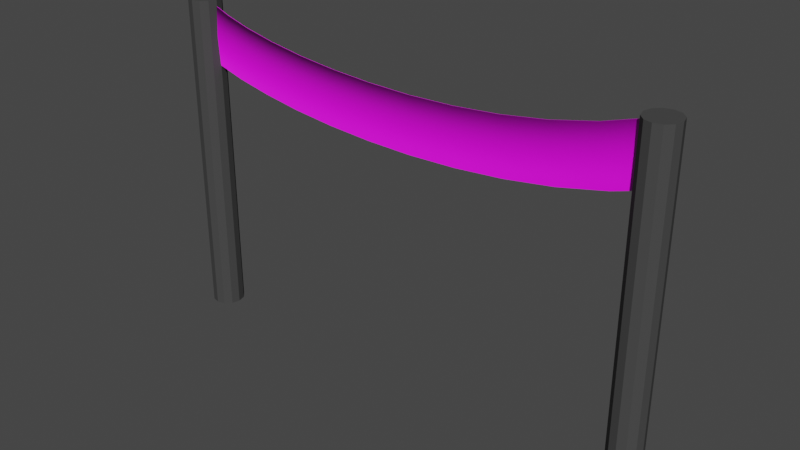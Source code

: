 # Source: Checkered_Post.blend  (saved by Blender 3.2.14; exported with 4.5.12 LTS)
import bpy
from mathutils import Matrix  # noqa: F401  (used for matrix-valued properties, if any)

bpy.ops.wm.read_factory_settings(use_empty=True)
scene = bpy.context.scene
scene.name = 'Scene'

# ---- collections
col_collection = bpy.data.collections.new('Collection'); scene.collection.children.link(col_collection)

# ---- images (referenced by path relative to the original .blend; pixels are not part of the script)
import os
ASSET_DIR = os.environ.get("B2B_ASSET_DIR", "")  # directory of the original .blend (textures are referenced by path, not embedded)
HERE = os.path.dirname(os.path.abspath(__file__))  # packed textures are extracted next to this script under _unpacked/

def load_image(name, relpath, width, height, colorspace="sRGB"):
    """Load a texture the original file referenced (path relative to the .blend, or extracted next to this script)."""
    p = next((c for c in (os.path.join(HERE, relpath), os.path.join(ASSET_DIR, relpath)) if relpath and os.path.exists(c)), "")
    if p:
        img = bpy.data.images.load(p, check_existing=True)
        img.name = name
    else:  # same state as the original file: an image datablock whose file is absent (Cycles renders it pink)
        img = bpy.data.images.new(name, width, height)
        img.source = "FILE"
        img.filepath = "//" + (relpath or name)
    img.colorspace_settings.name = colorspace
    return img
img_tx_checkered_pattern_png = load_image('TX_checkered pattern.png', 'TX_checkered pattern.png', 1024, 1024, 'sRGB')

# ---- materials (node trees are filled in below, after node groups)
mat_mat_checkered_flag = bpy.data.materials.new('Mat_Checkered Flag')
mat_mat_checkered_flag.use_transparent_shadow = False
mat_mat_post = bpy.data.materials.new('Mat_Post')
mat_mat_post.use_transparent_shadow = False
mat_mat_post.diffuse_color = (0.06372, 0.06372, 0.06372, 1.0)

# ---- material node trees
mat_mat_checkered_flag.use_nodes = True; mat_mat_checkered_flag.node_tree.nodes.clear()
_N = mat_mat_checkered_flag.node_tree.nodes; _L = mat_mat_checkered_flag.node_tree.links
n0 = _N.new('ShaderNodeBsdfPrincipled'); n0.name = 'Principled BSDF'; n0.location = (10, 300)
n0.distribution = 'GGX'
n0.subsurface_method = 'RANDOM_WALK_SKIN'
n0.inputs[3].default_value = 1.45
n0.inputs[27].default_value = (0.0, 0.0, 0.0, 1.0)
n0.inputs[28].default_value = 1.0
n1 = _N.new('ShaderNodeOutputMaterial'); n1.name = 'Material Output'; n1.location = (300, 300)
n2 = _N.new('ShaderNodeTexImage'); n2.name = 'Image Texture'; n2.location = (-430, 291)
n2.image = img_tx_checkered_pattern_png
_L.new(n0.outputs[0], n1.inputs[0])
_L.new(n2.outputs[0], n0.inputs[0])
n1.is_active_output = True

# ---- world
world_world = bpy.data.worlds.new('World'); scene.world = world_world
world_world.use_nodes = True; world_world.node_tree.nodes.clear()
_N = world_world.node_tree.nodes; _L = world_world.node_tree.links
n0 = _N.new('ShaderNodeOutputWorld'); n0.name = 'World Output'; n0.location = (300, 300)
n1 = _N.new('ShaderNodeBackground'); n1.name = 'Background'; n1.location = (10, 300)
n1.inputs[0].default_value = (0.05088, 0.05088, 0.05088, 1.0)
_L.new(n1.outputs[0], n0.inputs[0])
n0.is_active_output = True
world_world.color = (0.05088, 0.05088, 0.05088)
world_world.use_sun_shadow = False
world_world.sun_shadow_jitter_overblur = 0.0

# ---- meshes
me_beziercurve = bpy.data.meshes.new('BezierCurve')
me_beziercurve.from_pydata([(-15.28, 0.01951, 16.69), (-15.28, -0.01951, 16.69), (-13.86, -0.01951, 19.67), (-13.86, 0.01951, 19.67), (-13.79, 0.01951, 16.11), (-13.79, -0.01951, 16.11), (-12.74, -0.01951, 19.23), (-12.74, 0.01951, 19.23), (-11.99, 0.01951, 15.59), (-11.99, -0.01951, 15.59), (-11.2, -0.01951, 18.79), (-11.2, 0.01951, 18.79), (-9.894, 0.01951, 15.15), (-9.894, -0.01951, 15.15), (-9.3, -0.01951, 18.39), (-9.3, 0.01951, 18.39), (-7.543, 0.01951, 14.78), (-7.543, -0.01951, 14.78), (-7.117, -0.01951, 18.05), (-7.117, 0.01951, 18.05), (-4.976, 0.01951, 14.51), (-4.976, -0.01951, 14.51), (-4.705, -0.01951, 17.8), (-4.705, 0.01951, 17.8), (-2.238, 0.01951, 14.35), (-2.238, -0.01951, 14.35), (-2.12, -0.01951, 17.65), (-2.12, 0.01951, 17.65), (0.6244, 0.01951, 14.31), (0.6244, -0.01951, 14.31), (0.5852, -0.01951, 17.61), (0.5852, 0.01951, 17.61), (3.566, 0.01951, 14.42), (3.566, -0.01951, 14.42), (3.356, -0.01951, 17.71), (3.356, 0.01951, 17.71), (6.539, 0.01951, 14.69), (6.539, -0.01951, 14.69), (6.141, -0.01951, 17.96), (6.141, 0.01951, 17.96), (9.499, 0.01951, 15.14), (9.499, -0.01951, 15.14), (8.885, -0.01951, 18.38), (8.885, 0.01951, 18.38), (12.4, 0.01951, 15.8), (12.4, -0.01951, 15.8), (11.54, -0.01951, 18.98), (11.54, 0.01951, 18.98), (15.19, 0.01951, 16.68), (15.19, -0.01951, 16.68), (14.04, -0.01951, 19.78), (14.04, 0.01951, 19.78), (-14.57, -0.1, 18.18), (-13.27, -0.1, 17.67), (-11.59, -0.1, 17.19), (-9.597, -0.1, 16.77), (-7.33, -0.1, 16.42), (-4.84, -0.1, 16.16), (-2.179, -0.1, 16.0), (0.6048, -0.1, 15.96), (3.461, -0.1, 16.07), (6.34, -0.1, 16.33), (9.192, -0.1, 16.76), (11.97, -0.1, 17.39), (14.61, -0.1, 18.23), (-13.63, 5.919e-07, 0.0), (-13.63, 5.919e-07, 20.0), (-13.76, -0.5, 0.0), (-13.76, -0.5, 20.0), (-14.12, -0.866, 0.0), (-14.12, -0.866, 20.0), (-14.6, -1.0, 0.0), (-14.6, -1.0, 20.0), (-15.09, -0.866, 0.0), (-15.09, -0.866, 20.0), (-15.45, -0.5, 0.0), (-15.45, -0.5, 20.0), (-15.58, 7.668e-07, 0.0), (-15.58, 7.668e-07, 20.0), (-15.45, 0.5, 0.0), (-15.45, 0.5, 20.0), (-15.09, 0.866, 0.0), (-15.09, 0.866, 20.0), (-14.6, 1.0, 0.0), (-14.6, 1.0, 20.0), (-14.12, 0.866, 0.0), (-14.12, 0.866, 20.0), (-13.76, 0.5, 0.0), (-13.76, 0.5, 20.0), (15.58, -7.194e-07, 0.0), (15.58, -7.194e-07, 20.0), (15.45, -0.5, 0.0), (15.45, -0.5, 20.0), (15.09, -0.866, 0.0), (15.09, -0.866, 20.0), (14.6, -1.0, 0.0), (14.6, -1.0, 20.0), (14.12, -0.866, 0.0), (14.12, -0.866, 20.0), (13.76, -0.5, 0.0), (13.76, -0.5, 20.0), (13.63, -5.446e-07, 0.0), (13.63, -5.446e-07, 20.0), (13.76, 0.5, 0.0), (13.76, 0.5, 20.0), (14.12, 0.866, 0.0), (14.12, 0.866, 20.0), (14.6, 1.0, 0.0), (14.6, 1.0, 20.0), (15.09, 0.866, 0.0), (15.09, 0.866, 20.0), (15.45, 0.5, 0.0), (15.45, 0.5, 20.0)], [], [(0, 4, 7, 3), (1, 0, 4, 5), (52, 53, 5, 1), (3, 2, 6, 7), (4, 8, 11, 7), (5, 4, 8, 9), (53, 54, 9, 5), (7, 6, 10, 11), (8, 12, 15, 11), (9, 8, 12, 13), (54, 55, 13, 9), (11, 10, 14, 15), (12, 16, 19, 15), (13, 12, 16, 17), (55, 56, 17, 13), (15, 14, 18, 19), (16, 20, 23, 19), (17, 16, 20, 21), (56, 57, 21, 17), (19, 18, 22, 23), (20, 24, 27, 23), (21, 20, 24, 25), (57, 58, 25, 21), (23, 22, 26, 27), (24, 28, 31, 27), (25, 24, 28, 29), (58, 59, 29, 25), (27, 26, 30, 31), (28, 32, 35, 31), (29, 28, 32, 33), (59, 60, 33, 29), (31, 30, 34, 35), (32, 36, 39, 35), (33, 32, 36, 37), (60, 61, 37, 33), (35, 34, 38, 39), (36, 40, 43, 39), (37, 36, 40, 41), (61, 62, 41, 37), (39, 38, 42, 43), (40, 44, 47, 43), (41, 40, 44, 45), (62, 63, 45, 41), (43, 42, 46, 47), (44, 48, 51, 47), (45, 44, 48, 49), (63, 64, 49, 45), (47, 46, 50, 51), (46, 50, 64, 63), (42, 46, 63, 62), (38, 42, 62, 61), (34, 38, 61, 60), (30, 34, 60, 59), (26, 30, 59, 58), (22, 26, 58, 57), (18, 22, 57, 56), (14, 18, 56, 55), (10, 14, 55, 54), (6, 10, 54, 53), (2, 6, 53, 52), (65, 66, 68, 67), (67, 68, 70, 69), (69, 70, 72, 71), (71, 72, 74, 73), (73, 74, 76, 75), (75, 76, 78, 77), (77, 78, 80, 79), (79, 80, 82, 81), (81, 82, 84, 83), (83, 84, 86, 85), (68, 66, 88, 86, 84, 82, 80, 78, 76, 74, 72, 70), (85, 86, 88, 87), (87, 88, 66, 65), (65, 67, 69, 71, 73, 75, 77, 79, 81, 83, 85, 87), (89, 90, 92, 91), (91, 92, 94, 93), (93, 94, 96, 95), (95, 96, 98, 97), (97, 98, 100, 99), (99, 100, 102, 101), (101, 102, 104, 103), (103, 104, 106, 105), (105, 106, 108, 107), (107, 108, 110, 109), (92, 90, 112, 110, 108, 106, 104, 102, 100, 98, 96, 94), (109, 110, 112, 111), (111, 112, 90, 89), (89, 91, 93, 95, 97, 99, 101, 103, 105, 107, 109, 111)])
me_beziercurve.polygons.foreach_set('use_smooth', [1, 1, 1, 1, 1, 1, 1, 1, 1, 1, 1, 1, 1, 1, 1, 1, 1, 1, 1, 1, 1, 1, 1, 1, 1, 1, 1, 1, 1, 1, 1, 1, 1, 1, 1, 1, 1, 1, 1, 1, 1, 1, 1, 1, 1, 1, 1, 1, 1, 1, 1, 1, 1, 1, 1, 1, 1, 1, 1, 1, 0, 0, 0, 0, 0, 0, 0, 0, 0, 0, 0, 0, 0, 0, 0, 0, 0, 0, 0, 0, 0, 0, 0, 0, 0, 0, 0, 0])
me_beziercurve.polygons.foreach_set('material_index', [0, 0, 0, 0, 0, 0, 0, 0, 0, 0, 0, 0, 0, 0, 0, 0, 0, 0, 0, 0, 0, 0, 0, 0, 0, 0, 0, 0, 0, 0, 0, 0, 0, 0, 0, 0, 0, 0, 0, 0, 0, 0, 0, 0, 0, 0, 0, 0, 0, 0, 0, 0, 0, 0, 0, 0, 0, 0, 0, 0, 1, 1, 1, 1, 1, 1, 1, 1, 1, 1, 1, 1, 1, 1, 1, 1, 1, 1, 1, 1, 1, 1, 1, 1, 1, 1, 1, 1])
_uv = me_beziercurve.uv_layers.new(name='UVMap')
_uv.uv.foreach_set('vector', [0.0, 1.0, 0.08333, 1.0, 0.08333, 0.75, 0.0, 0.75, 0.0, 0.25, 0.0, 0.0, 0.08333, 0.0, 0.08333, 0.25, 0.0, 0.375, 0.08333, 0.375, 0.08333, 0.25, 0.0, 0.25, 0.0, 0.75, 0.0, 0.5, 0.08333, 0.5, 0.08333, 0.75, 0.08333, 1.0, 0.1667, 1.0, 0.1667, 0.75, 0.08333, 0.75, 0.08333, 0.25, 0.08333, 0.0, 0.1667, 0.0, 0.1667, 0.25, 0.08333, 0.375, 0.1667, 0.375, 0.1667, 0.25, 0.08333, 0.25, 0.08333, 0.75, 0.08333, 0.5, 0.1667, 0.5, 0.1667, 0.75, 0.1667, 1.0, 0.25, 1.0, 0.25, 0.75, 0.1667, 0.75, 0.1667, 0.25, 0.1667, 0.0, 0.25, 0.0, 0.25, 0.25, 0.1667, 0.375, 0.25, 0.375, 0.25, 0.25, 0.1667, 0.25, 0.1667, 0.75, 0.1667, 0.5, 0.25, 0.5, 0.25, 0.75, 0.25, 1.0, 0.3333, 1.0, 0.3333, 0.75, 0.25, 0.75, 0.25, 0.25, 0.25, 0.0, 0.3333, 0.0, 0.3333, 0.25, 0.25, 0.375, 0.3333, 0.375, 0.3333, 0.25, 0.25, 0.25, 0.25, 0.75, 0.25, 0.5, 0.3333, 0.5, 0.3333, 0.75, 0.3333, 1.0, 0.4167, 1.0, 0.4167, 0.75, 0.3333, 0.75, 0.3333, 0.25, 0.3333, 0.0, 0.4167, 0.0, 0.4167, 0.25, 0.3333, 0.375, 0.4167, 0.375, 0.4167, 0.25, 0.3333, 0.25, 0.3333, 0.75, 0.3333, 0.5, 0.4167, 0.5, 0.4167, 0.75, 0.4167, 1.0, 0.5, 1.0, 0.5, 0.75, 0.4167, 0.75, 0.4167, 0.25, 0.4167, 0.0, 0.5, 0.0, 0.5, 0.25, 0.4167, 0.375, 0.5, 0.375, 0.5, 0.25, 0.4167, 0.25, 0.4167, 0.75, 0.4167, 0.5, 0.5, 0.5, 0.5, 0.75, 0.5, 1.0, 0.5833, 1.0, 0.5833, 0.75, 0.5, 0.75, 0.5, 0.25, 0.5, 0.0, 0.5833, 0.0, 0.5833, 0.25, 0.5, 0.375, 0.5833, 0.375, 0.5833, 0.25, 0.5, 0.25, 0.5, 0.75, 0.5, 0.5, 0.5833, 0.5, 0.5833, 0.75, 0.5833, 1.0, 0.6667, 1.0, 0.6667, 0.75, 0.5833, 0.75, 0.5833, 0.25, 0.5833, 0.0, 0.6667, 0.0, 0.6667, 0.25, 0.5833, 0.375, 0.6667, 0.375, 0.6667, 0.25, 0.5833, 0.25, 0.5833, 0.75, 0.5833, 0.5, 0.6667, 0.5, 0.6667, 0.75, 0.6667, 1.0, 0.75, 1.0, 0.75, 0.75, 0.6667, 0.75, 0.6667, 0.25, 0.6667, 0.0, 0.75, 0.0, 0.75, 0.25, 0.6667, 0.375, 0.75, 0.375, 0.75, 0.25, 0.6667, 0.25, 0.6667, 0.75, 0.6667, 0.5, 0.75, 0.5, 0.75, 0.75, 0.75, 1.0, 0.8333, 1.0, 0.8333, 0.75, 0.75, 0.75, 0.75, 0.25, 0.75, 0.0, 0.8333, 0.0, 0.8333, 0.25, 0.75, 0.375, 0.8333, 0.375, 0.8333, 0.25, 0.75, 0.25, 0.75, 0.75, 0.75, 0.5, 0.8333, 0.5, 0.8333, 0.75, 0.8333, 1.0, 0.9167, 1.0, 0.9167, 0.75, 0.8333, 0.75, 0.8333, 0.25, 0.8333, 0.0, 0.9167, 0.0, 0.9167, 0.25, 0.8333, 0.375, 0.9167, 0.375, 0.9167, 0.25, 0.8333, 0.25, 0.8333, 0.75, 0.8333, 0.5, 0.9167, 0.5, 0.9167, 0.75, 0.9167, 1.0, 1.0, 1.0, 1.0, 0.75, 0.9167, 0.75, 0.9167, 0.25, 0.9167, 0.0, 1.0, 0.0, 1.0, 0.25, 0.9167, 0.375, 1.0, 0.375, 1.0, 0.25, 0.9167, 0.25, 0.9167, 0.75, 0.9167, 0.5, 1.0, 0.5, 1.0, 0.75, 0.9167, 0.5, 1.0, 0.5, 1.0, 0.375, 0.9167, 0.375, 0.8333, 0.5, 0.9167, 0.5, 0.9167, 0.375, 0.8333, 0.375, 0.75, 0.5, 0.8333, 0.5, 0.8333, 0.375, 0.75, 0.375, 0.6667, 0.5, 0.75, 0.5, 0.75, 0.375, 0.6667, 0.375, 0.5833, 0.5, 0.6667, 0.5, 0.6667, 0.375, 0.5833, 0.375, 0.5, 0.5, 0.5833, 0.5, 0.5833, 0.375, 0.5, 0.375, 0.4167, 0.5, 0.5, 0.5, 0.5, 0.375, 0.4167, 0.375, 0.3333, 0.5, 0.4167, 0.5, 0.4167, 0.375, 0.3333, 0.375, 0.25, 0.5, 0.3333, 0.5, 0.3333, 0.375, 0.25, 0.375, 0.1667, 0.5, 0.25, 0.5, 0.25, 0.375, 0.1667, 0.375, 0.08333, 0.5, 0.1667, 0.5, 0.1667, 0.375, 0.08333, 0.375, 0.0, 0.5, 0.08333, 0.5, 0.08333, 0.375, 0.0, 0.375, 1.0, 0.5, 1.0, 1.0, 0.9167, 1.0, 0.9167, 0.5, 0.9167, 0.5, 0.9167, 1.0, 0.8333, 1.0, 0.8333, 0.5, 0.8333, 0.5, 0.8333, 1.0, 0.75, 1.0, 0.75, 0.5, 0.75, 0.5, 0.75, 1.0, 0.6667, 1.0, 0.6667, 0.5, 0.6667, 0.5, 0.6667, 1.0, 0.5833, 1.0, 0.5833, 0.5, 0.5833, 0.5, 0.5833, 1.0, 0.5, 1.0, 0.5, 0.5, 0.5, 0.5, 0.5, 1.0, 0.4167, 1.0, 0.4167, 0.5, 0.4167, 0.5, 0.4167, 1.0, 0.3333, 1.0, 0.3333, 0.5, 0.3333, 0.5, 0.3333, 1.0, 0.25, 1.0, 0.25, 0.5, 0.25, 0.5, 0.25, 1.0, 0.1667, 1.0, 0.1667, 0.5, 0.37, 0.4578, 0.25, 0.49, 0.13, 0.4578, 0.04215, 0.37, 0.01, 0.25, 0.04215, 0.13, 0.13, 0.04215, 0.25, 0.01, 0.37, 0.04215, 0.4578, 0.13, 0.49, 0.25, 0.4578, 0.37, 0.1667, 0.5, 0.1667, 1.0, 0.08333, 1.0, 0.08333, 0.5, 0.08333, 0.5, 0.08333, 1.0, 7.451e-08, 1.0, 7.451e-08, 0.5, 0.75, 0.49, 0.87, 0.4578, 0.9578, 0.37, 0.99, 0.25, 0.9578, 0.13, 0.87, 0.04215, 0.75, 0.01, 0.63, 0.04215, 0.5422, 0.13, 0.51, 0.25, 0.5422, 0.37, 0.63, 0.4578, 1.0, 0.5, 1.0, 1.0, 0.9167, 1.0, 0.9167, 0.5, 0.9167, 0.5, 0.9167, 1.0, 0.8333, 1.0, 0.8333, 0.5, 0.8333, 0.5, 0.8333, 1.0, 0.75, 1.0, 0.75, 0.5, 0.75, 0.5, 0.75, 1.0, 0.6667, 1.0, 0.6667, 0.5, 0.6667, 0.5, 0.6667, 1.0, 0.5833, 1.0, 0.5833, 0.5, 0.5833, 0.5, 0.5833, 1.0, 0.5, 1.0, 0.5, 0.5, 0.5, 0.5, 0.5, 1.0, 0.4167, 1.0, 0.4167, 0.5, 0.4167, 0.5, 0.4167, 1.0, 0.3333, 1.0, 0.3333, 0.5, 0.3333, 0.5, 0.3333, 1.0, 0.25, 1.0, 0.25, 0.5, 0.25, 0.5, 0.25, 1.0, 0.1667, 1.0, 0.1667, 0.5, 0.37, 0.4578, 0.25, 0.49, 0.13, 0.4578, 0.04215, 0.37, 0.01, 0.25, 0.04215, 0.13, 0.13, 0.04215, 0.25, 0.01, 0.37, 0.04215, 0.4578, 0.13, 0.49, 0.25, 0.4578, 0.37, 0.1667, 0.5, 0.1667, 1.0, 0.08333, 1.0, 0.08333, 0.5, 0.08333, 0.5, 0.08333, 1.0, 7.451e-08, 1.0, 7.451e-08, 0.5, 0.75, 0.49, 0.87, 0.4578, 0.9578, 0.37, 0.99, 0.25, 0.9578, 0.13, 0.87, 0.04215, 0.75, 0.01, 0.63, 0.04215, 0.5422, 0.13, 0.51, 0.25, 0.5422, 0.37, 0.63, 0.4578])
me_beziercurve.materials.append(mat_mat_checkered_flag)
me_beziercurve.materials.append(mat_mat_post)
me_beziercurve.update()

# ---- objects
ob_beziercurve = bpy.data.objects.new('BezierCurve', me_beziercurve)

# ---- transforms, parenting, visibility, modifiers, constraints
ob_beziercurve.location = (-5.681e-14, 0.0, 0.0)

# ---- collection membership
col_collection.objects.link(ob_beziercurve)

# ---- scene / render settings (as saved in the file)
scene.frame_start = 1; scene.frame_end = 250; scene.frame_set(1)
scene.render.engine = 'BLENDER_EEVEE_NEXT'
scene.cycles.sampling_pattern = 'TABULATED_SOBOL'
scene.cycles.use_light_tree = False
scene.view_settings.view_transform = 'Filmic'
bpy.context.view_layer.update()

# ---- added for rendering (the .blend has no active camera and no usable light): camera, sun
cam_auto = bpy.data.cameras.new('AutoCamera')
cam_auto.lens = 50.0
cam_auto.sensor_width = 36.0
cam_auto.clip_end = 1000.0
ob_auto_camera = bpy.data.objects.new('AutoCamera', cam_auto)
scene.collection.objects.link(ob_auto_camera)
ob_auto_camera.location = (34.301, -41.1613, 37.4408)
ob_auto_camera.rotation_euler = (1.09748, -7.21219e-08, 0.694738)
scene.camera = ob_auto_camera
light_auto_sun = bpy.data.lights.new('AutoSun', 'SUN')
light_auto_sun.energy = 3.0
light_auto_sun.angle = 0.0523599
ob_auto_sun = bpy.data.objects.new('AutoSun', light_auto_sun)
scene.collection.objects.link(ob_auto_sun)
ob_auto_sun.rotation_euler = (0.872665, 0.174533, 0.523599)
bpy.context.view_layer.update()
